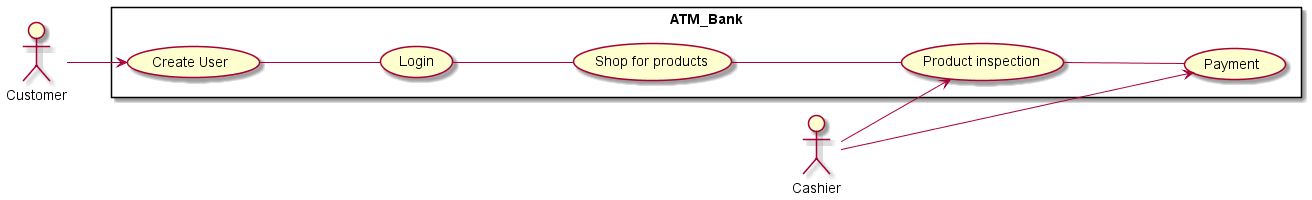

The diagram above was rendered by PlantUML. Its source (embedded in the PNG):
@startuml
left to right direction
actor "Customer" as fc
actor "Cashier" as fc2
rectangle ATM_Bank {
    usecase "Create User" as UC1
    usecase "Login" as UC2
    usecase "Shop for products" as UC3
    usecase "Product inspection" as UC4
    usecase "Payment" as UC5
}

fc --> UC1

UC1 --- UC2
UC2 --- UC3
UC3 --- UC4
UC4 --- UC5
fc2 --> UC5
fc2 --> UC4

@enduml